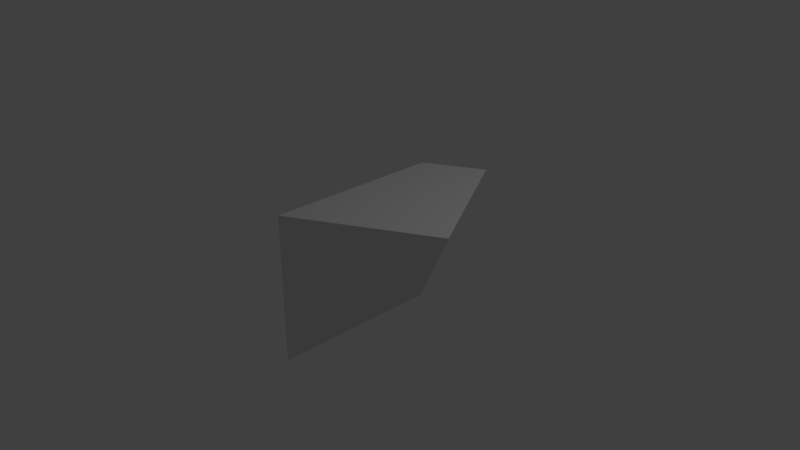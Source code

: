 # Source: HexCornerRampLowerReverse.blend  (saved by Blender 2.79.0; exported with 4.5.12 LTS)
import bpy
from mathutils import Matrix  # noqa: F401  (used for matrix-valued properties, if any)

bpy.ops.wm.read_factory_settings(use_empty=True)
scene = bpy.context.scene
scene.name = 'Scene'

# ---- collections
col_collection_1 = bpy.data.collections.new('Collection 1'); scene.collection.children.link(col_collection_1)

# ---- materials (node trees are filled in below, after node groups)
mat_material = bpy.data.materials.new('Material')
mat_material.alpha_threshold = 0.0
mat_material.use_transparent_shadow = False
mat_material.roughness = 0.5
mat_material.line_color = (0.0, 0.0, 0.0, 1.0)

# ---- material node trees

# ---- world
world_world = bpy.data.worlds.new('World'); scene.world = world_world
world_world.color = (0.05088, 0.05088, 0.05088)
world_world.use_sun_shadow = False
world_world.sun_shadow_jitter_overblur = 0.0
world_world.cycles.sampling_method = 'MANUAL'

# ---- cameras
cam_camera = bpy.data.cameras.new('Camera')
cam_camera.clip_end = 100.0
cam_camera.lens = 35.0
cam_camera.sensor_width = 32.0
cam_camera.sensor_height = 18.0
cam_camera.ortho_scale = 7.314
cam_camera.dof.focus_distance = 0.0
cam_camera.dof.aperture_fstop = 128.0

# ---- lights
light_lamp = bpy.data.lights.new('Lamp', 'POINT')
light_lamp.transmission_factor = 0.0
light_lamp.cutoff_distance = 30.0
light_lamp.energy = 100.0
light_lamp.shadow_buffer_clip_start = 1.001
light_lamp.shadow_soft_size = 0.1
light_lamp.shadow_maximum_resolution = 0.006
light_lamp.use_absolute_resolution = True

# ---- meshes
me_cube = bpy.data.meshes.new('Cube')
me_cube.from_pydata([(1.0, 1.0, 1.0), (1.0, -1.0, -1.0), (-1.0, 1.0, 1.0), (1.0, 1.0, 1.0), (1.0, -1.0, 1.0), (-1.0, 1.0, 1.0), (-1.0, 1.0, 2.997), (-0.9965, 1.0, 1.0), (-1.0, 0.9988, 1.0), (-1.0, 0.1547, -1.0), (-1.0, 0.1547, 1.0)], [], [(1, 4, 10, 9), (7, 5, 8), (0, 3, 4, 1), (6, 8, 5), (7, 6, 5), (2, 9, 10, 8, 6), (3, 0, 2, 6, 7), (3, 7, 8, 10, 4), (0, 1, 9, 2)])
me_cube.materials.append(mat_material)
me_cube.use_remesh_preserve_volume = False
me_cube.use_remesh_preserve_attributes = False
me_cube.use_mirror_vertex_groups = False
me_cube.update()

# ---- objects
ob_cube = bpy.data.objects.new('Cube', me_cube)
ob_lamp = bpy.data.objects.new('Lamp', light_lamp)
ob_camera = bpy.data.objects.new('Camera', cam_camera)

# ---- transforms, parenting, visibility, modifiers, constraints
ob_cube.location = (0.366, 0.0, 0.0)
ob_cube.rotation_euler = (0.0, -0.0, -1.047)
ob_cube.lock_rotations_4d = False
ob_cube.empty_display_type = 'ARROWS'
ob_cube.lineart.crease_threshold = 0.0
ob_lamp.location = (4.076, 1.005, 5.904)
ob_lamp.rotation_euler = (0.6503, 0.05522, 1.866)
ob_lamp.lock_rotations_4d = False
ob_lamp.empty_display_type = 'ARROWS'
ob_lamp.color = (0.0, 0.0, 0.0, 0.0)
ob_lamp.lineart.crease_threshold = 0.0
ob_camera.location = (7.481, -6.508, 5.344)
ob_camera.rotation_euler = (1.109, 0.0, 0.8149)
ob_camera.lock_rotations_4d = False
ob_camera.empty_display_type = 'ARROWS'
ob_camera.color = (0.0, 0.0, 0.0, 0.0)
ob_camera.display_type = 'WIRE'
ob_camera.lineart.crease_threshold = 0.0

# ---- collection membership
col_collection_1.objects.link(ob_cube)
col_collection_1.objects.link(ob_lamp)
col_collection_1.objects.link(ob_camera)

# ---- scene / render settings (as saved in the file)
scene.camera = ob_camera
scene.frame_start = 1; scene.frame_end = 250; scene.frame_set(1)
scene.render.engine = 'BLENDER_EEVEE_NEXT'
scene.render.resolution_percentage = 50
scene.render.dither_intensity = 0.0
scene.cycles.use_denoising = False
scene.cycles.samples = 128
scene.cycles.sampling_pattern = 'TABULATED_SOBOL'
scene.cycles.use_adaptive_sampling = False
scene.cycles.use_light_tree = False
scene.cycles.blur_glossy = 0.0
scene.cycles.sample_clamp_indirect = 0.0
scene.view_settings.view_transform = 'Standard'
bpy.context.view_layer.update()
